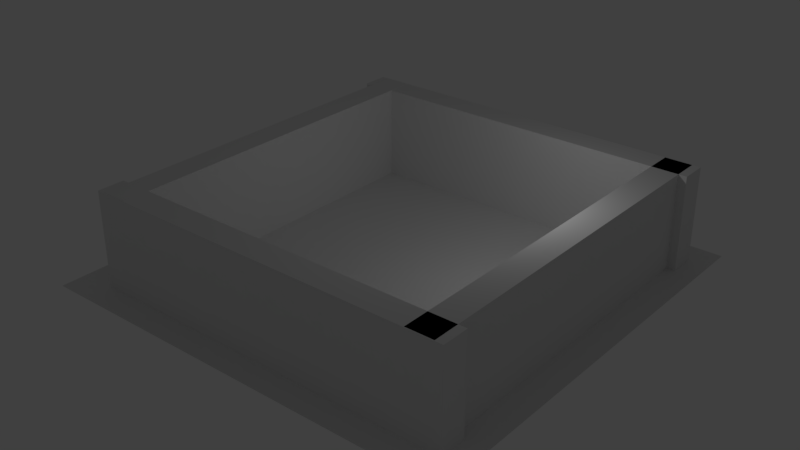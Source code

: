# Source: untitled.blend  (saved by Blender 2.79.0; exported with 4.5.12 LTS)
import bpy
from mathutils import Matrix  # noqa: F401  (used for matrix-valued properties, if any)

bpy.ops.wm.read_factory_settings(use_empty=True)
scene = bpy.context.scene
scene.name = 'Scene'

# ---- collections
col_collection_1 = bpy.data.collections.new('Collection 1'); scene.collection.children.link(col_collection_1)

# ---- world
world_world = bpy.data.worlds.new('World'); scene.world = world_world
world_world.color = (0.05088, 0.05088, 0.05088)
world_world.use_sun_shadow = False
world_world.sun_shadow_jitter_overblur = 0.0
world_world.cycles.sampling_method = 'MANUAL'

# ---- lights
light_lamp = bpy.data.lights.new('Lamp', 'POINT')
light_lamp.transmission_factor = 0.0
light_lamp.cutoff_distance = 30.0
light_lamp.energy = 100.0
light_lamp.shadow_buffer_clip_start = 1.001
light_lamp.shadow_soft_size = 0.1
light_lamp.shadow_maximum_resolution = 0.006
light_lamp.use_absolute_resolution = True

# ---- meshes
me_cube_004 = bpy.data.meshes.new('Cube.004')
me_cube_004.from_pydata([(-1.0, -1.0, -1.0), (-1.0, -1.0, 1.0), (-1.0, 1.0, -1.0), (-1.0, 1.0, 1.0), (1.0, -1.0, -1.0), (1.0, -1.0, 1.0), (1.0, 1.0, -1.0), (1.0, 1.0, 1.0)], [], [(0, 1, 3, 2), (2, 3, 7, 6), (6, 7, 5, 4), (4, 5, 1, 0), (2, 6, 4, 0), (7, 3, 1, 5)])
me_cube_004.use_remesh_preserve_volume = False
me_cube_004.use_remesh_preserve_attributes = False
me_cube_004.use_mirror_vertex_groups = False
me_cube_004.update()
me_cube_003 = bpy.data.meshes.new('Cube.003')
me_cube_003.from_pydata([(-1.0, -1.0, -1.0), (-1.0, -1.0, 1.0), (-1.0, 1.0, -1.0), (-1.0, 1.0, 1.0), (1.0, -1.0, -1.0), (1.0, -1.0, 1.0), (1.0, 1.0, -1.0), (1.0, 1.0, 1.0)], [], [(0, 1, 3, 2), (2, 3, 7, 6), (6, 7, 5, 4), (4, 5, 1, 0), (2, 6, 4, 0), (7, 3, 1, 5)])
me_cube_003.use_remesh_preserve_volume = False
me_cube_003.use_remesh_preserve_attributes = False
me_cube_003.use_mirror_vertex_groups = False
me_cube_003.update()
me_cube_002 = bpy.data.meshes.new('Cube.002')
me_cube_002.from_pydata([(-1.0, -1.0, -1.0), (-1.0, -1.0, 1.0), (-1.0, 1.0, -1.0), (-1.0, 1.0, 1.0), (1.0, -1.0, -1.0), (1.0, -1.0, 1.0), (1.0, 1.0, -1.0), (1.0, 1.0, 1.0)], [], [(0, 1, 3, 2), (2, 3, 7, 6), (6, 7, 5, 4), (4, 5, 1, 0), (2, 6, 4, 0), (7, 3, 1, 5)])
me_cube_002.use_remesh_preserve_volume = False
me_cube_002.use_remesh_preserve_attributes = False
me_cube_002.use_mirror_vertex_groups = False
me_cube_002.update()
me_cube_001 = bpy.data.meshes.new('Cube.001')
me_cube_001.from_pydata([(-1.0, -1.0, -1.0), (-1.0, -1.0, 1.0), (-1.0, 1.0, -1.0), (-1.0, 1.0, 1.0), (1.0, -1.0, -1.0), (1.0, -1.0, 1.0), (1.0, 1.0, -1.0), (1.0, 1.0, 1.0)], [], [(0, 1, 3, 2), (2, 3, 7, 6), (6, 7, 5, 4), (4, 5, 1, 0), (2, 6, 4, 0), (7, 3, 1, 5)])
me_cube_001.use_remesh_preserve_volume = False
me_cube_001.use_remesh_preserve_attributes = False
me_cube_001.use_mirror_vertex_groups = False
me_cube_001.update()
me_plane = bpy.data.meshes.new('Plane')
me_plane.from_pydata([(-1.0, -1.0, 0.0), (1.0, -1.0, 0.0), (-1.0, 1.0, 0.0), (1.0, 1.0, 0.0)], [], [(0, 1, 3, 2)])
me_plane.use_remesh_preserve_volume = False
me_plane.use_remesh_preserve_attributes = False
me_plane.use_mirror_vertex_groups = False
me_plane.update()

# ---- objects
ob_cube_003 = bpy.data.objects.new('Cube.003', me_cube_004)
ob_cube_002 = bpy.data.objects.new('Cube.002', me_cube_003)
ob_cube_001 = bpy.data.objects.new('Cube.001', me_cube_002)
ob_cube = bpy.data.objects.new('Cube', me_cube_001)
ob_plane = bpy.data.objects.new('Plane', me_plane)
ob_lamp = bpy.data.objects.new('Lamp', light_lamp)

# ---- transforms, parenting, visibility, modifiers, constraints
ob_cube_003.location = (0.22, -6.376, 1.7)
ob_cube_003.rotation_euler = (0.0, 0.0, 1.571)
ob_cube_003.scale = (0.5, 7.0, 1.8)
ob_cube_003.lineart.crease_threshold = 0.0
ob_cube_002.location = (0.22, 6.662, 1.7)
ob_cube_002.rotation_euler = (0.0, 0.0, 1.571)
ob_cube_002.scale = (0.5, 7.0, 1.8)
ob_cube_002.lineart.crease_threshold = 0.0
ob_cube_001.location = (6.412, 0.15, 1.7)
ob_cube_001.scale = (0.5, 7.0, 1.8)
ob_cube_001.lineart.crease_threshold = 0.0
ob_cube.location = (-6.0, 0.1589, 1.704)
ob_cube.scale = (0.5, 7.0, 1.802)
ob_cube.lineart.crease_threshold = 0.0
ob_plane.location = (-0.05005, 0.1517, -0.0587)
ob_plane.scale = (8.038, 8.038, 8.038)
ob_plane.lineart.crease_threshold = 0.0
ob_lamp.location = (4.076, 1.005, 5.904)
ob_lamp.rotation_euler = (0.6503, 0.05522, 1.866)
ob_lamp.lock_rotations_4d = False
ob_lamp.empty_display_type = 'ARROWS'
ob_lamp.color = (0.0, 0.0, 0.0, 0.0)
ob_lamp.lineart.crease_threshold = 0.0

# ---- collection membership
col_collection_1.objects.link(ob_cube_003)
col_collection_1.objects.link(ob_cube_002)
col_collection_1.objects.link(ob_cube_001)
col_collection_1.objects.link(ob_cube)
col_collection_1.objects.link(ob_plane)
col_collection_1.objects.link(ob_lamp)

# ---- scene / render settings (as saved in the file)
scene.frame_start = 1; scene.frame_end = 250; scene.frame_set(1)
scene.render.engine = 'BLENDER_EEVEE_NEXT'
scene.render.resolution_percentage = 50
scene.render.dither_intensity = 0.0
scene.cycles.use_denoising = False
scene.cycles.samples = 128
scene.cycles.sampling_pattern = 'TABULATED_SOBOL'
scene.cycles.use_adaptive_sampling = False
scene.cycles.use_light_tree = False
scene.cycles.blur_glossy = 0.0
scene.cycles.sample_clamp_indirect = 0.0
scene.view_settings.view_transform = 'Standard'
bpy.context.view_layer.update()

# ---- added for rendering (the .blend has no active camera): camera
cam_auto = bpy.data.cameras.new('AutoCamera')
cam_auto.lens = 50.0
cam_auto.sensor_width = 36.0
cam_auto.clip_end = 1000.0
ob_auto_camera = bpy.data.objects.new('AutoCamera', cam_auto)
scene.collection.objects.link(ob_auto_camera)
ob_auto_camera.location = (21.2474, -25.4053, 18.741)
ob_auto_camera.rotation_euler = (1.09748, -7.21219e-08, 0.694738)
scene.camera = ob_auto_camera
bpy.context.view_layer.update()
